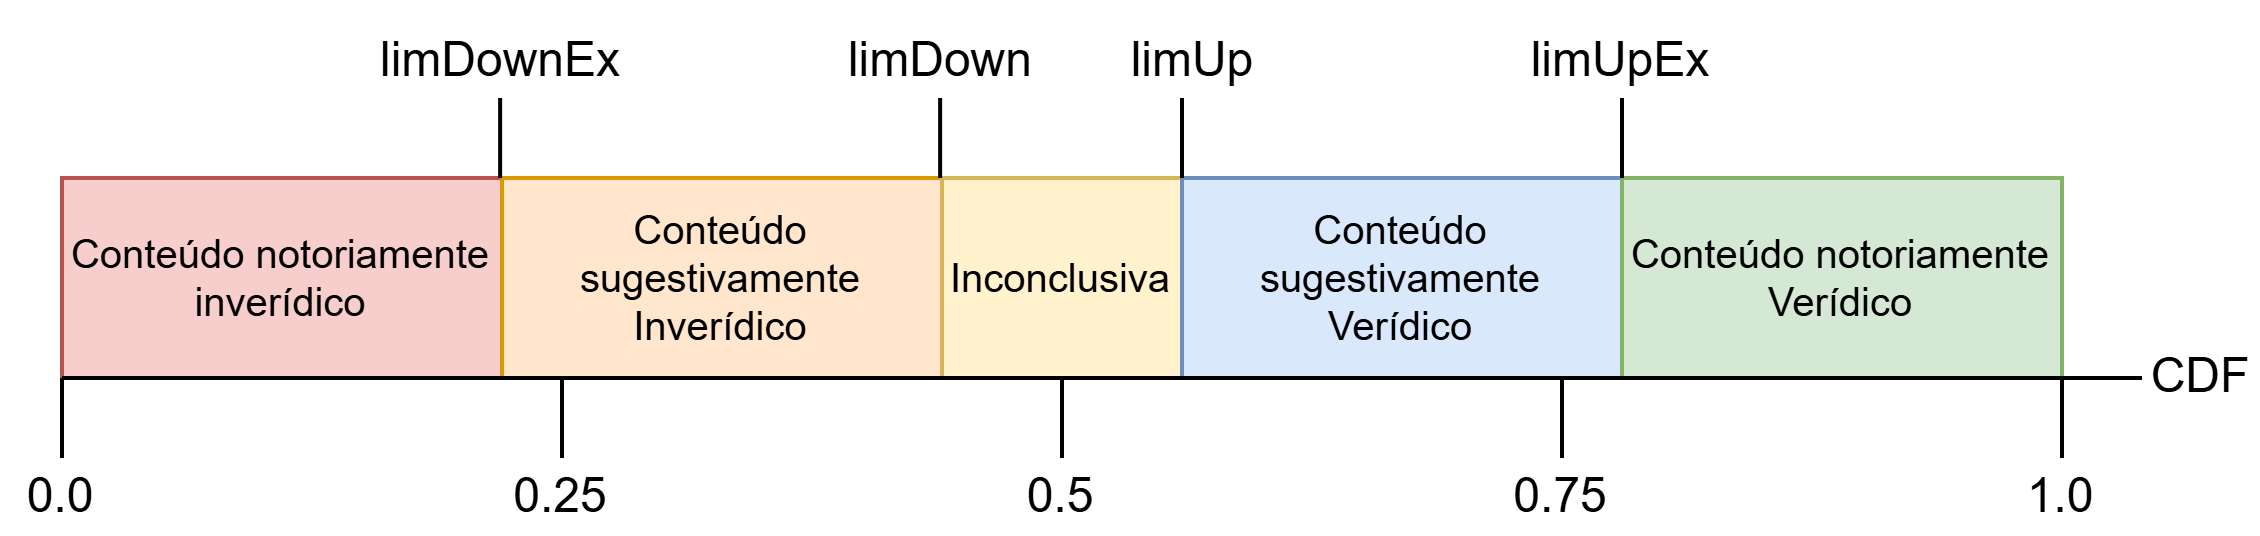

The diagram above was exported from draw.io. Its source (the exported page's mxGraphModel, read from the mxfile embedded in the PNG):
<mxGraphModel dx="652" dy="394" grid="1" gridSize="10" guides="1" tooltips="1" connect="1" arrows="1" fold="1" page="1" pageScale="1" pageWidth="827" pageHeight="1169" math="0" shadow="0">
  <root>
    <mxCell id="0" />
    <mxCell id="1" parent="0" />
    <mxCell id="UdSAWlvJcIurA-m6_N31-1" parent="1" style="rounded=0;whiteSpace=wrap;html=1;fillColor=#f8cecc;strokeColor=#b85450;fontSize=10;" value="&lt;span id=&quot;docs-internal-guid-3e1de0de-7fff-2c1a-5aaa-c280db157b8d&quot;&gt;&lt;span style=&quot;font-family: Arial, sans-serif; background-color: transparent; font-variant-numeric: normal; font-variant-east-asian: normal; font-variant-alternates: normal; font-variant-position: normal; font-variant-emoji: normal; vertical-align: baseline; white-space-collapse: preserve;&quot;&gt;&lt;font&gt;Conteúdo notoriamente inverídico&lt;/font&gt;&lt;/span&gt;&lt;/span&gt;" vertex="1">
      <mxGeometry height="50" width="110" x="100" y="260" as="geometry" />
    </mxCell>
    <mxCell id="UdSAWlvJcIurA-m6_N31-2" parent="1" style="rounded=0;whiteSpace=wrap;html=1;fillColor=#ffe6cc;strokeColor=#d79b00;fontSize=10;" value="&lt;span style=&quot;font-family: Arial, sans-serif; white-space-collapse: preserve;&quot;&gt;Conteúdo sugestivamente Inverídico&lt;/span&gt;" vertex="1">
      <mxGeometry height="50" width="110" x="210" y="260" as="geometry" />
    </mxCell>
    <mxCell id="UdSAWlvJcIurA-m6_N31-3" parent="1" style="rounded=0;whiteSpace=wrap;html=1;fillColor=#fff2cc;strokeColor=#d6b656;fontSize=10;" value="Inconclusiva" vertex="1">
      <mxGeometry height="50" width="60" x="320" y="260" as="geometry" />
    </mxCell>
    <mxCell id="UdSAWlvJcIurA-m6_N31-4" parent="1" style="rounded=0;whiteSpace=wrap;html=1;fillColor=#dae8fc;strokeColor=#6c8ebf;fontSize=10;" value="&lt;span style=&quot;font-family: Arial, sans-serif; white-space-collapse: preserve;&quot;&gt;Conteúdo sugestivamente Verídico&lt;/span&gt;" vertex="1">
      <mxGeometry height="50" width="110" x="380" y="260" as="geometry" />
    </mxCell>
    <mxCell id="UdSAWlvJcIurA-m6_N31-5" parent="1" style="rounded=0;whiteSpace=wrap;html=1;fillColor=#d5e8d4;strokeColor=#82b366;fontSize=10;" value="&lt;span style=&quot;font-family: Arial, sans-serif; white-space-collapse: preserve;&quot;&gt;Conteúdo notoriamente Verídico&lt;/span&gt;" vertex="1">
      <mxGeometry height="50" width="110" x="490" y="260" as="geometry" />
    </mxCell>
    <mxCell id="UdSAWlvJcIurA-m6_N31-6" edge="1" parent="1" source="UdSAWlvJcIurA-m6_N31-12" style="endArrow=none;html=1;rounded=0;entryX=0;entryY=1;entryDx=0;entryDy=0;exitX=0.5;exitY=0;exitDx=0;exitDy=0;" target="UdSAWlvJcIurA-m6_N31-1" value="">
      <mxGeometry height="50" relative="1" width="50" as="geometry">
        <mxPoint x="100" y="310" as="sourcePoint" />
        <mxPoint x="150" y="320" as="targetPoint" />
      </mxGeometry>
    </mxCell>
    <mxCell id="UdSAWlvJcIurA-m6_N31-7" edge="1" parent="1" style="endArrow=none;html=1;rounded=0;entryX=0;entryY=1;entryDx=0;entryDy=0;" value="">
      <mxGeometry height="50" relative="1" width="50" as="geometry">
        <mxPoint x="209.52" y="260" as="sourcePoint" />
        <mxPoint x="209.52" y="240" as="targetPoint" />
      </mxGeometry>
    </mxCell>
    <mxCell id="UdSAWlvJcIurA-m6_N31-8" edge="1" parent="1" style="endArrow=none;html=1;rounded=0;entryX=0;entryY=1;entryDx=0;entryDy=0;" value="">
      <mxGeometry height="50" relative="1" width="50" as="geometry">
        <mxPoint x="319.52" y="260" as="sourcePoint" />
        <mxPoint x="319.52" y="240" as="targetPoint" />
      </mxGeometry>
    </mxCell>
    <mxCell id="UdSAWlvJcIurA-m6_N31-9" edge="1" parent="1" style="endArrow=none;html=1;rounded=0;entryX=0;entryY=1;entryDx=0;entryDy=0;" value="">
      <mxGeometry height="50" relative="1" width="50" as="geometry">
        <mxPoint x="380" y="260" as="sourcePoint" />
        <mxPoint x="380" y="240" as="targetPoint" />
      </mxGeometry>
    </mxCell>
    <mxCell id="UdSAWlvJcIurA-m6_N31-10" edge="1" parent="1" style="endArrow=none;html=1;rounded=0;entryX=0;entryY=1;entryDx=0;entryDy=0;" value="">
      <mxGeometry height="50" relative="1" width="50" as="geometry">
        <mxPoint x="490" y="260" as="sourcePoint" />
        <mxPoint x="490" y="240" as="targetPoint" />
      </mxGeometry>
    </mxCell>
    <mxCell id="UdSAWlvJcIurA-m6_N31-11" edge="1" parent="1" source="UdSAWlvJcIurA-m6_N31-15" style="endArrow=none;html=1;rounded=0;exitX=0.5;exitY=0;exitDx=0;exitDy=0;" value="">
      <mxGeometry height="50" relative="1" width="50" as="geometry">
        <mxPoint x="600" y="310" as="sourcePoint" />
        <mxPoint x="600" y="310" as="targetPoint" />
      </mxGeometry>
    </mxCell>
    <mxCell id="UdSAWlvJcIurA-m6_N31-12" parent="1" style="text;html=1;whiteSpace=wrap;strokeColor=none;fillColor=none;align=center;verticalAlign=middle;rounded=0;" value="0.0" vertex="1">
      <mxGeometry height="20" width="30" x="85" y="330" as="geometry" />
    </mxCell>
    <mxCell id="UdSAWlvJcIurA-m6_N31-13" parent="1" style="text;html=1;whiteSpace=wrap;strokeColor=none;fillColor=none;align=center;verticalAlign=middle;rounded=0;" value="0.5" vertex="1">
      <mxGeometry height="20" width="30" x="335" y="330" as="geometry" />
    </mxCell>
    <mxCell id="UdSAWlvJcIurA-m6_N31-14" edge="1" parent="1" source="UdSAWlvJcIurA-m6_N31-13" style="endArrow=none;html=1;rounded=0;exitX=0.5;exitY=0;exitDx=0;exitDy=0;" value="">
      <mxGeometry height="50" relative="1" width="50" as="geometry">
        <Array as="points">
          <mxPoint x="350" y="310" />
        </Array>
        <mxPoint x="349.8" y="310" as="sourcePoint" />
        <mxPoint x="350" y="310" as="targetPoint" />
      </mxGeometry>
    </mxCell>
    <mxCell id="UdSAWlvJcIurA-m6_N31-15" parent="1" style="text;html=1;whiteSpace=wrap;strokeColor=none;fillColor=none;align=center;verticalAlign=middle;rounded=0;" value="1.0" vertex="1">
      <mxGeometry height="20" width="30" x="585" y="330" as="geometry" />
    </mxCell>
    <mxCell id="UdSAWlvJcIurA-m6_N31-16" parent="1" style="text;html=1;whiteSpace=wrap;strokeColor=none;fillColor=none;align=center;verticalAlign=middle;rounded=0;" value="limDown" vertex="1">
      <mxGeometry height="30" width="60" x="290" y="216" as="geometry" />
    </mxCell>
    <mxCell id="UdSAWlvJcIurA-m6_N31-17" parent="1" style="text;html=1;whiteSpace=wrap;strokeColor=none;fillColor=none;align=center;verticalAlign=middle;rounded=0;" value="limUp" vertex="1">
      <mxGeometry height="30" width="60" x="353" y="216" as="geometry" />
    </mxCell>
    <mxCell id="UdSAWlvJcIurA-m6_N31-18" parent="1" style="text;html=1;whiteSpace=wrap;strokeColor=none;fillColor=none;align=center;verticalAlign=middle;rounded=0;" value="limDownEx" vertex="1">
      <mxGeometry height="30" width="60" x="180" y="216" as="geometry" />
    </mxCell>
    <mxCell id="UdSAWlvJcIurA-m6_N31-19" parent="1" style="text;html=1;whiteSpace=wrap;strokeColor=none;fillColor=none;align=center;verticalAlign=middle;rounded=0;" value="limUpEx" vertex="1">
      <mxGeometry height="30" width="60" x="460" y="216" as="geometry" />
    </mxCell>
    <mxCell id="UQFdQBgObLCL-8FJNa_a-2" edge="1" parent="1" style="endArrow=none;html=1;rounded=0;entryX=0;entryY=1;entryDx=0;entryDy=0;exitX=0.5;exitY=0;exitDx=0;exitDy=0;" value="">
      <mxGeometry height="50" relative="1" width="50" as="geometry">
        <mxPoint x="225" y="330" as="sourcePoint" />
        <mxPoint x="225" y="310" as="targetPoint" />
      </mxGeometry>
    </mxCell>
    <mxCell id="UQFdQBgObLCL-8FJNa_a-3" parent="1" style="text;html=1;whiteSpace=wrap;strokeColor=none;fillColor=none;align=center;verticalAlign=middle;rounded=0;" value="0.25" vertex="1">
      <mxGeometry height="20" width="30" x="210" y="330" as="geometry" />
    </mxCell>
    <mxCell id="UQFdQBgObLCL-8FJNa_a-4" edge="1" parent="1" style="endArrow=none;html=1;rounded=0;exitX=0.5;exitY=0;exitDx=0;exitDy=0;" value="">
      <mxGeometry height="50" relative="1" width="50" as="geometry">
        <Array as="points">
          <mxPoint x="350" y="310" />
        </Array>
        <mxPoint x="350" y="330" as="sourcePoint" />
        <mxPoint x="350" y="310" as="targetPoint" />
      </mxGeometry>
    </mxCell>
    <mxCell id="UQFdQBgObLCL-8FJNa_a-5" edge="1" parent="1" style="endArrow=none;html=1;rounded=0;exitX=0.5;exitY=0;exitDx=0;exitDy=0;" value="">
      <mxGeometry height="50" relative="1" width="50" as="geometry">
        <Array as="points">
          <mxPoint x="475" y="310" />
        </Array>
        <mxPoint x="475" y="330" as="sourcePoint" />
        <mxPoint x="475" y="310" as="targetPoint" />
      </mxGeometry>
    </mxCell>
    <mxCell id="UQFdQBgObLCL-8FJNa_a-7" parent="1" style="text;html=1;whiteSpace=wrap;strokeColor=none;fillColor=none;align=center;verticalAlign=middle;rounded=0;" value="0.75" vertex="1">
      <mxGeometry height="20" width="30" x="460" y="330" as="geometry" />
    </mxCell>
    <mxCell id="UQFdQBgObLCL-8FJNa_a-8" edge="1" parent="1" style="endArrow=none;html=1;rounded=0;exitX=0.5;exitY=0;exitDx=0;exitDy=0;entryX=1;entryY=1;entryDx=0;entryDy=0;" target="UdSAWlvJcIurA-m6_N31-5" value="">
      <mxGeometry height="50" relative="1" width="50" as="geometry">
        <mxPoint x="100" y="310" as="sourcePoint" />
        <mxPoint x="260" y="330" as="targetPoint" />
      </mxGeometry>
    </mxCell>
    <mxCell id="5u3t1HzlV9oOuDl1mD76-1" edge="1" parent="1" style="endArrow=none;html=1;rounded=0;" value="">
      <mxGeometry height="50" relative="1" width="50" as="geometry">
        <mxPoint x="620" y="310" as="sourcePoint" />
        <mxPoint x="600" y="310" as="targetPoint" />
      </mxGeometry>
    </mxCell>
    <mxCell id="5u3t1HzlV9oOuDl1mD76-2" parent="1" style="text;html=1;whiteSpace=wrap;strokeColor=none;fillColor=none;align=center;verticalAlign=middle;rounded=0;" value="CDF" vertex="1">
      <mxGeometry height="10" width="30" x="620" y="305" as="geometry" />
    </mxCell>
  </root>
</mxGraphModel>